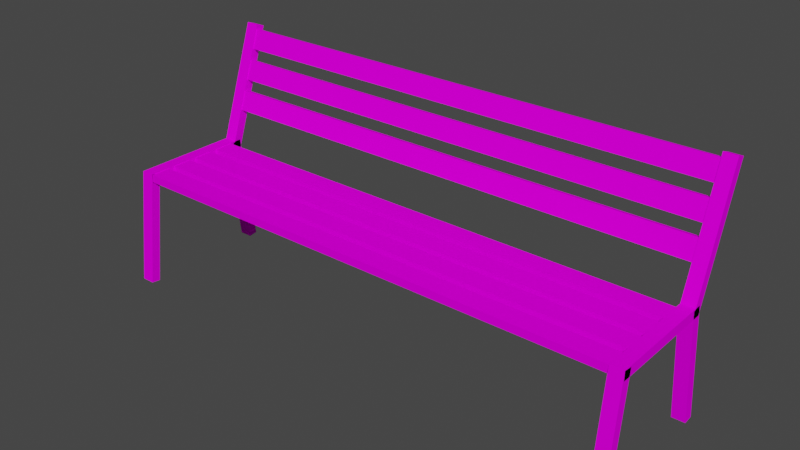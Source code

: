 # Source: Bench.blend  (saved by Blender 3.3.6; exported with 4.5.12 LTS)
import bpy
from mathutils import Matrix  # noqa: F401  (used for matrix-valued properties, if any)

bpy.ops.wm.read_factory_settings(use_empty=True)
scene = bpy.context.scene
scene.name = 'Scene'

# ---- collections
col_collection = bpy.data.collections.new('Collection'); scene.collection.children.link(col_collection)

# ---- images (referenced by path relative to the original .blend; pixels are not part of the script)
import os
ASSET_DIR = os.environ.get("B2B_ASSET_DIR", "")  # directory of the original .blend (textures are referenced by path, not embedded)
HERE = os.path.dirname(os.path.abspath(__file__))  # packed textures are extracted next to this script under _unpacked/

def load_image(name, relpath, width, height, colorspace="sRGB"):
    """Load a texture the original file referenced (path relative to the .blend, or extracted next to this script)."""
    p = next((c for c in (os.path.join(HERE, relpath), os.path.join(ASSET_DIR, relpath)) if relpath and os.path.exists(c)), "")
    if p:
        img = bpy.data.images.load(p, check_existing=True)
        img.name = name
    else:  # same state as the original file: an image datablock whose file is absent (Cycles renders it pink)
        img = bpy.data.images.new(name, width, height)
        img.source = "FILE"
        img.filepath = "//" + (relpath or name)
    img.colorspace_settings.name = colorspace
    return img
img_jpg = load_image('Доска.jpg', 'Текстуры/Доска.jpg', 1024, 1024, 'sRGB')
img_jpg_1 = load_image('Металл.jpg', 'Текстуры/Металл.jpg', 1024, 1024, 'sRGB')

# ---- materials (node trees are filled in below, after node groups)
mat_x = bpy.data.materials.new('Доски')
mat_x.alpha_threshold = 0.0
mat_x.use_transparent_shadow = False
mat_x.roughness = 0.5
mat_x.line_color = (0.0, 0.0, 0.0, 1.0)
mat_x_1 = bpy.data.materials.new('Металл')
mat_x_1.use_transparent_shadow = False

# ---- material node trees
mat_x.use_nodes = True; mat_x.node_tree.nodes.clear()
_N = mat_x.node_tree.nodes; _L = mat_x.node_tree.links
n0 = _N.new('ShaderNodeOutputMaterial'); n0.name = 'Material Output'; n0.location = (300, 300)
n1 = _N.new('ShaderNodeBsdfPrincipled'); n1.name = 'Principled BSDF'; n1.location = (10, 300)
n1.distribution = 'GGX'
n1.subsurface_method = 'RANDOM_WALK_SKIN'
n1.inputs[3].default_value = 1.45
n1.inputs[13].default_value = 0.0
n1.inputs[27].default_value = (0.0, 0.0, 0.0, 1.0)
n1.inputs[28].default_value = 1.0
n2 = _N.new('ShaderNodeTexImage'); n2.name = 'Image Texture'; n2.location = (-286, 218)
n2.image = img_jpg
_L.new(n1.outputs[0], n0.inputs[0])
_L.new(n2.outputs[0], n1.inputs[0])
n0.is_active_output = True
mat_x_1.use_nodes = True; mat_x_1.node_tree.nodes.clear()
_N = mat_x_1.node_tree.nodes; _L = mat_x_1.node_tree.links
n0 = _N.new('ShaderNodeBsdfPrincipled'); n0.name = 'Principled BSDF'; n0.location = (10, 300)
n0.distribution = 'GGX'
n0.subsurface_method = 'RANDOM_WALK_SKIN'
n0.inputs[3].default_value = 1.45
n0.inputs[13].default_value = 0.0
n0.inputs[27].default_value = (0.0, 0.0, 0.0, 1.0)
n0.inputs[28].default_value = 1.0
n1 = _N.new('ShaderNodeOutputMaterial'); n1.name = 'Material Output'; n1.location = (300, 300)
n2 = _N.new('ShaderNodeTexImage'); n2.name = 'Image Texture'; n2.location = (-277, 221)
n2.image = img_jpg_1
_L.new(n0.outputs[0], n1.inputs[0])
_L.new(n2.outputs[0], n0.inputs[0])
n1.is_active_output = True

# ---- world
world_world = bpy.data.worlds.new('World'); scene.world = world_world
world_world.use_nodes = True; world_world.node_tree.nodes.clear()
_N = world_world.node_tree.nodes; _L = world_world.node_tree.links
n0 = _N.new('ShaderNodeOutputWorld'); n0.name = 'World Output'; n0.location = (300, 300)
n1 = _N.new('ShaderNodeBackground'); n1.name = 'Background'; n1.location = (10, 300)
n1.inputs[0].default_value = (0.05088, 0.05088, 0.05088, 1.0)
_L.new(n1.outputs[0], n0.inputs[0])
n0.is_active_output = True
world_world.color = (0.05088, 0.05088, 0.05088)
world_world.use_sun_shadow = False
world_world.sun_shadow_jitter_overblur = 0.0

# ---- meshes
me_cube_002 = bpy.data.meshes.new('Cube.002')
me_cube_002.from_pydata([(1.364, 0.05335, 0.02032), (1.364, 0.05335, -0.02032), (1.364, -0.05335, 0.02032), (1.364, -0.05335, -0.02032), (-1.364, 0.05335, 0.02032), (-1.364, 0.05335, -0.02032), (-1.364, -0.05335, 0.02032), (-1.364, -0.05335, -0.02032), (1.364, -0.08903, 0.02032), (1.364, -0.08903, -0.02032), (1.364, -0.1957, 0.02032), (1.364, -0.1957, -0.02032), (-1.364, -0.08903, 0.02032), (-1.364, -0.08903, -0.02032), (-1.364, -0.1957, 0.02032), (-1.364, -0.1957, -0.02032), (1.364, -0.2326, 0.02032), (1.364, -0.2326, -0.02032), (1.364, -0.3394, 0.02032), (1.364, -0.3394, -0.02032), (-1.364, -0.2326, 0.02032), (-1.364, -0.2326, -0.02032), (-1.364, -0.3394, 0.02032), (-1.364, -0.3394, -0.02032), (1.41, -0.3413, 0.02342), (1.41, 0.266, 0.02342), (1.41, -0.3413, -0.02576), (1.41, 0.266, -0.02576), (1.341, -0.3413, 0.02342), (1.341, 0.266, 0.02342), (1.341, -0.3413, -0.02576), (1.341, 0.266, -0.02576), (1.41, 0.4916, 0.6135), (1.41, 0.2664, -0.02603), (1.41, 0.4443, 0.6302), (1.41, 0.219, -0.009373), (1.341, 0.4916, 0.6135), (1.341, 0.2664, -0.02603), (1.341, 0.4443, 0.6302), (1.341, 0.219, -0.009373), (-1.326, -0.3413, 0.02342), (-1.326, 0.266, 0.02342), (-1.326, -0.3413, -0.02576), (-1.326, 0.266, -0.02576), (-1.396, -0.3413, 0.02342), (-1.396, 0.266, 0.02342), (-1.396, -0.3413, -0.02576), (-1.396, 0.266, -0.02576), (-1.326, 0.4916, 0.6135), (-1.326, 0.2664, -0.02603), (-1.326, 0.4443, 0.6302), (-1.326, 0.219, -0.009373), (-1.396, 0.4916, 0.6135), (-1.396, 0.2664, -0.02603), (-1.396, 0.4443, 0.6302), (-1.396, 0.219, -0.009373), (1.364, 0.1988, 0.02032), (1.364, 0.1988, -0.02032), (1.364, 0.09213, 0.02032), (1.364, 0.09213, -0.02032), (-1.364, 0.1988, 0.02032), (-1.364, 0.1988, -0.02032), (-1.364, 0.09213, 0.02032), (-1.364, 0.09213, -0.02032), (1.364, 0.3851, 0.447), (1.364, 0.4234, 0.4335), (1.364, 0.3496, 0.3464), (1.364, 0.388, 0.3329), (-1.364, 0.3851, 0.447), (-1.364, 0.4234, 0.4335), (-1.364, 0.3496, 0.3464), (-1.364, 0.388, 0.3329), (1.364, 0.3285, 0.2892), (1.364, 0.3668, 0.2757), (1.364, 0.2931, 0.1885), (1.364, 0.3314, 0.175), (-1.364, 0.3285, 0.2892), (-1.364, 0.3668, 0.2757), (-1.364, 0.2931, 0.1885), (-1.364, 0.3314, 0.175), (1.364, 0.4414, 0.6052), (1.364, 0.4798, 0.5917), (1.364, 0.406, 0.5046), (1.364, 0.4443, 0.4911), (-1.364, 0.4414, 0.6052), (-1.364, 0.4798, 0.5917), (-1.364, 0.406, 0.5046), (-1.364, 0.4443, 0.4911), (-1.326, -0.4151, -0.5795), (-1.326, -0.3414, 0.02338), (-1.326, -0.3663, -0.5854), (-1.326, -0.2926, 0.0174), (-1.396, -0.4151, -0.5795), (-1.396, -0.3414, 0.02338), (-1.396, -0.3663, -0.5854), (-1.396, -0.2926, 0.0174), (-1.326, 0.341, -0.5795), (-1.326, 0.2673, 0.02338), (-1.326, 0.2922, -0.5854), (-1.326, 0.2185, 0.0174), (-1.396, 0.341, -0.5795), (-1.396, 0.2673, 0.02338), (-1.396, 0.2922, -0.5854), (-1.396, 0.2185, 0.0174), (1.41, -0.4151, -0.5795), (1.41, -0.3414, 0.02338), (1.41, -0.3663, -0.5854), (1.41, -0.2926, 0.0174), (1.341, -0.4151, -0.5795), (1.341, -0.3414, 0.02338), (1.341, -0.3663, -0.5854), (1.341, -0.2926, 0.0174), (1.41, 0.341, -0.5795), (1.41, 0.2673, 0.02338), (1.41, 0.2922, -0.5854), (1.41, 0.2185, 0.0174), (1.341, 0.341, -0.5795), (1.341, 0.2673, 0.02338), (1.341, 0.2922, -0.5854), (1.341, 0.2185, 0.0174)], [], [(0, 4, 6, 2), (3, 2, 6, 7), (7, 6, 4, 5), (5, 1, 3, 7), (1, 0, 2, 3), (5, 4, 0, 1), (8, 12, 14, 10), (11, 10, 14, 15), (15, 14, 12, 13), (13, 9, 11, 15), (9, 8, 10, 11), (13, 12, 8, 9), (16, 20, 22, 18), (19, 18, 22, 23), (23, 22, 20, 21), (21, 17, 19, 23), (17, 16, 18, 19), (21, 20, 16, 17), (24, 25, 27, 26), (26, 27, 31, 30), (30, 31, 29, 28), (28, 29, 25, 24), (26, 30, 28, 24), (31, 27, 25, 29), (32, 33, 35, 34), (34, 35, 39, 38), (38, 39, 37, 36), (36, 37, 33, 32), (34, 38, 36, 32), (39, 35, 33, 37), (40, 41, 43, 42), (42, 43, 47, 46), (46, 47, 45, 44), (44, 45, 41, 40), (42, 46, 44, 40), (47, 43, 41, 45), (48, 49, 51, 50), (50, 51, 55, 54), (54, 55, 53, 52), (52, 53, 49, 48), (50, 54, 52, 48), (55, 51, 49, 53), (56, 60, 62, 58), (59, 58, 62, 63), (63, 62, 60, 61), (61, 57, 59, 63), (57, 56, 58, 59), (61, 60, 56, 57), (64, 68, 70, 66), (67, 66, 70, 71), (71, 70, 68, 69), (69, 65, 67, 71), (65, 64, 66, 67), (69, 68, 64, 65), (72, 76, 78, 74), (75, 74, 78, 79), (79, 78, 76, 77), (77, 73, 75, 79), (73, 72, 74, 75), (77, 76, 72, 73), (80, 84, 86, 82), (83, 82, 86, 87), (87, 86, 84, 85), (85, 81, 83, 87), (81, 80, 82, 83), (85, 84, 80, 81), (88, 89, 91, 90), (90, 91, 95, 94), (94, 95, 93, 92), (92, 93, 89, 88), (90, 94, 92, 88), (95, 91, 89, 93), (96, 97, 99, 98), (98, 99, 103, 102), (102, 103, 101, 100), (100, 101, 97, 96), (98, 102, 100, 96), (103, 99, 97, 101), (104, 105, 107, 106), (106, 107, 111, 110), (110, 111, 109, 108), (108, 109, 105, 104), (106, 110, 108, 104), (111, 107, 105, 109), (112, 113, 115, 114), (114, 115, 119, 118), (118, 119, 117, 116), (116, 117, 113, 112), (114, 118, 116, 112), (119, 115, 113, 117)])
me_cube_002.polygons.foreach_set('material_index', [0, 0, 0, 0, 0, 0, 0, 0, 0, 0, 0, 0, 0, 0, 0, 0, 0, 0, 1, 1, 1, 1, 1, 1, 1, 1, 1, 1, 1, 1, 1, 1, 1, 1, 1, 1, 1, 1, 1, 1, 1, 1, 0, 0, 0, 0, 0, 0, 0, 0, 0, 0, 0, 0, 0, 0, 0, 0, 0, 0, 0, 0, 0, 0, 0, 0, 1, 1, 1, 1, 1, 1, 1, 1, 1, 1, 1, 1, 1, 1, 1, 1, 1, 1, 1, 1, 1, 1, 1, 1])
_uv = me_cube_002.uv_layers.new(name='UVMap')
_uv.uv.foreach_set('vector', [0.9953, 0.2912, 0.007439, 0.2912, 0.007439, 0.2122, 0.9953, 0.2122, 0.00521, 0.3487, 0.00521, 0.3134, 0.993, 0.3134, 0.993, 0.3487, 0.9544, 0.3926, 0.9544, 0.3573, 0.993, 0.3573, 0.993, 0.3926, 0.993, 0.1585, 0.00521, 0.1585, 0.00521, 0.0658, 0.993, 0.0658, 0.9544, 0.3573, 0.9544, 0.3219, 0.993, 0.3219, 0.993, 0.3573, 0.00521, 0.2866, 0.00521, 0.2513, 0.993, 0.2513, 0.993, 0.2866, 0.009223, 0.6903, 0.9935, 0.6903, 0.9935, 0.593, 0.009223, 0.593, 0.9935, 0.7645, 0.9935, 0.7274, 0.009223, 0.7274, 0.009223, 0.7645, 0.04774, 0.8386, 0.04774, 0.8015, 0.009223, 0.8015, 0.009223, 0.8386, 0.009223, 0.593, 0.9935, 0.593, 0.9935, 0.4958, 0.009223, 0.4958, 0.04774, 0.8015, 0.04774, 0.7645, 0.009223, 0.7645, 0.009223, 0.8015, 0.9935, 0.7274, 0.9935, 0.6903, 0.009223, 0.6903, 0.009223, 0.7274, 0.9983, 0.5843, 0.003614, 0.5843, 0.003614, 0.4958, 0.9983, 0.4958, 0.9933, 0.7354, 0.9933, 0.7741, 0.002021, 0.7741, 0.002021, 0.7354, 0.04074, 0.705, 0.04074, 0.7249, 0.002921, 0.7249, 0.002921, 0.705, 0.002812, 0.4062, 0.9963, 0.4062, 0.9963, 0.4838, 0.002812, 0.4838, 0.04074, 0.7249, 0.04074, 0.7448, 0.002921, 0.7448, 0.002921, 0.7249, 0.9694, 0.8223, 0.9694, 0.8673, 0.002921, 0.8673, 0.002921, 0.8223, 0.3736, 1.0, 0.3736, 0.0, 0.4276, 0.0, 0.4276, 1.0, 0.1667, 1.0, 0.1667, 0.0, 0.2432, 0.0, 0.2432, 1.0, 0.3196, 1.0, 0.3196, 0.0, 0.3736, 0.0, 0.3736, 1.0, 0.2432, 1.0, 0.2432, 0.0, 0.3196, 0.0, 0.3196, 1.0, 0.4276, 0.3442, 0.4276, 0.1721, 0.4636, 0.1721, 0.4636, 0.3442, 0.4276, 0.1721, 0.4276, 0.0, 0.4636, 0.0, 0.4636, 0.1721, 0.353, 1.0, 0.353, 0.0, 0.4023, 0.0, 0.4023, 1.0, 0.1667, 1.0, 0.1667, 0.0, 0.2352, 0.0, 0.2352, 1.0, 0.3037, 1.0, 0.3037, 0.0, 0.353, 0.0, 0.353, 1.0, 0.2352, 1.0, 0.2352, 0.0, 0.3037, 0.0, 0.3037, 1.0, 0.4023, 0.3083, 0.4023, 0.1542, 0.4352, 0.1542, 0.4352, 0.3083, 0.4023, 0.1542, 0.4023, 0.0, 0.4352, 0.0, 0.4352, 0.1542, 0.3736, 1.0, 0.3736, 0.0, 0.4276, 0.0, 0.4276, 1.0, 0.1667, 1.0, 0.1667, 0.0, 0.2432, 0.0, 0.2432, 1.0, 0.3196, 1.0, 0.3196, 0.0, 0.3736, 0.0, 0.3736, 1.0, 0.2432, 1.0, 0.2432, 0.0, 0.3196, 0.0, 0.3196, 1.0, 0.4276, 0.3442, 0.4276, 0.1721, 0.4636, 0.1721, 0.4636, 0.3442, 0.4276, 0.1721, 0.4276, 0.0, 0.4636, 0.0, 0.4636, 0.1721, 0.353, 1.0, 0.353, 0.0, 0.4023, 0.0, 0.4023, 1.0, 0.1667, 1.0, 0.1667, 0.0, 0.2352, 0.0, 0.2352, 1.0, 0.3037, 1.0, 0.3037, 0.0, 0.353, 0.0, 0.353, 1.0, 0.2352, 1.0, 0.2352, 0.0, 0.3037, 0.0, 0.3037, 1.0, 0.4023, 0.3083, 0.4023, 0.1542, 0.4352, 0.1542, 0.4352, 0.3083, 0.4023, 0.1542, 0.4023, 0.0, 0.4352, 0.0, 0.4352, 0.1542, 0.9938, 0.7848, 0.004456, 0.7848, 0.004456, 0.698, 0.9938, 0.698, 0.006685, 0.8375, 0.006685, 0.8044, 0.996, 0.8044, 0.996, 0.8375, 0.9573, 0.9036, 0.9573, 0.8705, 0.996, 0.8705, 0.996, 0.9036, 0.996, 0.6847, 0.006685, 0.6847, 0.006685, 0.5979, 0.996, 0.5979, 0.9573, 0.8705, 0.9573, 0.8375, 0.996, 0.8375, 0.996, 0.8705, 0.008913, 0.8279, 0.008913, 0.7948, 0.9983, 0.7948, 0.9983, 0.8279, 0.9938, 0.7785, 0.01339, 0.7785, 0.01339, 0.6901, 0.9938, 0.6901, 0.01339, 0.8458, 0.01339, 0.8122, 0.9938, 0.8122, 0.9938, 0.8458, 0.9554, 0.9132, 0.9554, 0.8795, 0.9938, 0.8795, 0.9938, 0.9132, 0.996, 0.6867, 0.01562, 0.6867, 0.01562, 0.5983, 0.996, 0.5983, 0.9554, 0.8795, 0.9554, 0.8458, 0.9938, 0.8458, 0.9938, 0.8795, 0.01562, 0.7821, 0.01562, 0.7484, 0.996, 0.7484, 0.996, 0.7821, 0.008517, 0.3062, 0.9987, 0.3062, 0.9987, 0.3949, 0.008517, 0.3949, 0.9964, 0.2363, 0.9964, 0.2718, 0.006288, 0.2718, 0.006288, 0.2363, 0.04503, 0.1653, 0.04503, 0.2008, 0.006288, 0.2008, 0.006288, 0.1653, 0.006288, 0.4075, 0.9964, 0.4075, 0.9964, 0.4866, 0.006288, 0.4866, 0.04503, 0.2008, 0.04503, 0.2363, 0.006288, 0.2363, 0.006288, 0.2008, 0.9964, 0.2718, 0.9964, 0.3073, 0.006288, 0.3073, 0.006288, 0.2718, 0.9965, 0.3868, 0.006253, 0.3868, 0.006253, 0.3007, 0.9965, 0.3007, 0.006253, 0.3621, 0.006253, 0.3293, 0.9965, 0.3293, 0.9965, 0.3621, 0.9577, 0.4277, 0.9577, 0.3949, 0.9965, 0.3949, 0.9965, 0.4277, 0.9942, 0.2901, 0.004025, 0.2901, 0.004025, 0.2117, 0.9942, 0.2117, 0.9577, 0.3949, 0.9577, 0.3621, 0.9965, 0.3621, 0.9965, 0.3949, 0.006253, 0.3293, 0.006253, 0.2965, 0.9965, 0.2965, 0.9965, 0.3293, 0.3736, 1.0, 0.3736, 0.0, 0.4276, 0.0, 0.4276, 1.0, 0.1667, 1.0, 0.1667, 0.0, 0.2432, 0.0, 0.2432, 1.0, 0.3196, 1.0, 0.3196, 0.0, 0.3736, 0.0, 0.3736, 1.0, 0.2432, 1.0, 0.2432, 0.0, 0.3196, 0.0, 0.3196, 1.0, 0.4276, 0.3442, 0.4276, 0.1721, 0.4636, 0.1721, 0.4636, 0.3442, 0.4276, 0.1721, 0.4276, 0.0, 0.4636, 0.0, 0.4636, 0.1721, 0.3736, 1.0, 0.3736, 0.0, 0.4276, 0.0, 0.4276, 1.0, 0.1667, 1.0, 0.1667, 0.0, 0.2432, 0.0, 0.2432, 1.0, 0.3196, 1.0, 0.3196, 0.0, 0.3736, 0.0, 0.3736, 1.0, 0.2432, 1.0, 0.2432, 0.0, 0.3196, 0.0, 0.3196, 1.0, 0.4636, 0.1721, 0.4636, 0.3442, 0.4276, 0.3442, 0.4276, 0.1721, 0.4636, 0.0, 0.4636, 0.1721, 0.4276, 0.1721, 0.4276, 0.0, 0.3736, 1.0, 0.3736, 0.0, 0.4276, 0.0, 0.4276, 1.0, 0.1667, 1.0, 0.1667, 0.0, 0.2432, 0.0, 0.2432, 1.0, 0.3196, 1.0, 0.3196, 0.0, 0.3736, 0.0, 0.3736, 1.0, 0.2432, 1.0, 0.2432, 0.0, 0.3196, 0.0, 0.3196, 1.0, 0.4276, 0.3442, 0.4276, 0.1721, 0.4636, 0.1721, 0.4636, 0.3442, 0.4276, 0.1721, 0.4276, 0.0, 0.4636, 0.0, 0.4636, 0.1721, 0.3736, 1.0, 0.3736, 0.0, 0.4276, 0.0, 0.4276, 1.0, 0.1667, 1.0, 0.1667, 0.0, 0.2432, 0.0, 0.2432, 1.0, 0.3196, 1.0, 0.3196, 0.0, 0.3736, 0.0, 0.3736, 1.0, 0.2432, 1.0, 0.2432, 0.0, 0.3196, 0.0, 0.3196, 1.0, 0.4636, 0.1721, 0.4636, 0.3442, 0.4276, 0.3442, 0.4276, 0.1721, 0.4636, 0.0, 0.4636, 0.1721, 0.4276, 0.1721, 0.4276, 0.0])
me_cube_002.materials.append(mat_x)
me_cube_002.materials.append(mat_x_1)
me_cube_002.use_mirror_vertex_groups = False
me_cube_002.update()

# ---- objects
ob_cube_002 = bpy.data.objects.new('Cube.002', me_cube_002)

# ---- transforms, parenting, visibility, modifiers, constraints
ob_cube_002.location = (-5.355e-05, 0.1106, 0.5931)
ob_cube_002.lock_rotations_4d = False
ob_cube_002.empty_display_type = 'ARROWS'
ob_cube_002.lineart.crease_threshold = 0.0

# ---- collection membership
col_collection.objects.link(ob_cube_002)

# ---- scene / render settings (as saved in the file)
scene.frame_start = 1; scene.frame_end = 250; scene.frame_set(102)
scene.render.engine = 'BLENDER_EEVEE_NEXT'
scene.cycles.sampling_pattern = 'TABULATED_SOBOL'
scene.cycles.use_light_tree = False
scene.view_settings.view_transform = 'Filmic'
bpy.context.view_layer.update()

# ---- added for rendering (the .blend has no active camera and no usable light): camera, sun
cam_auto = bpy.data.cameras.new('AutoCamera')
cam_auto.lens = 50.0
cam_auto.sensor_width = 36.0
cam_auto.clip_end = 1000.0
ob_auto_camera = bpy.data.objects.new('AutoCamera', cam_auto)
scene.collection.objects.link(ob_auto_camera)
ob_auto_camera.location = (2.95836, -3.39265, 2.97642)
ob_auto_camera.rotation_euler = (1.09748, -7.21219e-08, 0.694738)
scene.camera = ob_auto_camera
light_auto_sun = bpy.data.lights.new('AutoSun', 'SUN')
light_auto_sun.energy = 3.0
light_auto_sun.angle = 0.0523599
ob_auto_sun = bpy.data.objects.new('AutoSun', light_auto_sun)
scene.collection.objects.link(ob_auto_sun)
ob_auto_sun.rotation_euler = (0.872665, 0.174533, 0.523599)
bpy.context.view_layer.update()
